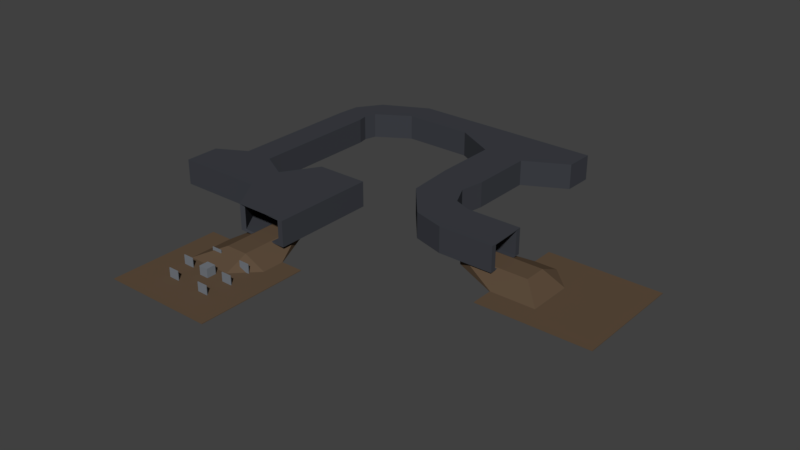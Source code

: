 # Source: AlphaOne.blend  (saved by Blender 2.78.0; exported with 4.5.12 LTS)
import bpy
from mathutils import Matrix  # noqa: F401  (used for matrix-valued properties, if any)

bpy.ops.wm.read_factory_settings(use_empty=True)
scene = bpy.context.scene
scene.name = 'Scene'

# ---- collections
col_collection_1 = bpy.data.collections.new('Collection 1'); scene.collection.children.link(col_collection_1)

# ---- materials (node trees are filled in below, after node groups)
mat_alphalevel = bpy.data.materials.new('AlphaLevel')
mat_alphalevel.alpha_threshold = 0.0
mat_alphalevel.roughness = 0.5
mat_waymaze = bpy.data.materials.new('WayMaze')
mat_waymaze.alpha_threshold = 0.0
mat_waymaze.roughness = 0.5
mat_obstec = bpy.data.materials.new('Obstec')
mat_obstec.alpha_threshold = 0.0
mat_obstec.roughness = 0.5

# ---- material node trees
mat_alphalevel.use_nodes = True; mat_alphalevel.node_tree.nodes.clear()
_N = mat_alphalevel.node_tree.nodes; _L = mat_alphalevel.node_tree.links
n0 = _N.new('ShaderNodeOutputMaterial'); n0.name = 'Material Output'; n0.location = (300, 300)
n1 = _N.new('ShaderNodeBsdfDiffuse'); n1.name = 'Diffuse BSDF'; n1.location = (10, 300)
n1.inputs[0].default_value = (0.1149, 0.07646, 0.04766, 1.0)
_L.new(n1.outputs[0], n0.inputs[0])
n0.is_active_output = True
mat_waymaze.use_nodes = True; mat_waymaze.node_tree.nodes.clear()
_N = mat_waymaze.node_tree.nodes; _L = mat_waymaze.node_tree.links
n0 = _N.new('ShaderNodeOutputMaterial'); n0.name = 'Material Output'; n0.location = (300, 300)
n1 = _N.new('ShaderNodeBsdfDiffuse'); n1.name = 'Diffuse BSDF'; n1.location = (10, 300)
n1.inputs[0].default_value = (0.04789, 0.05093, 0.06072, 1.0)
_L.new(n1.outputs[0], n0.inputs[0])
n0.is_active_output = True
mat_obstec.use_nodes = True; mat_obstec.node_tree.nodes.clear()
_N = mat_obstec.node_tree.nodes; _L = mat_obstec.node_tree.links
n0 = _N.new('ShaderNodeOutputMaterial'); n0.name = 'Material Output'; n0.location = (300, 300)
n1 = _N.new('ShaderNodeBsdfDiffuse'); n1.name = 'Diffuse BSDF'; n1.location = (10, 300)
n1.inputs[0].default_value = (0.1772, 0.1954, 0.2203, 1.0)
_L.new(n1.outputs[0], n0.inputs[0])
n0.is_active_output = True

# ---- world
world_world = bpy.data.worlds.new('World'); scene.world = world_world
world_world.color = (0.05088, 0.05088, 0.05088)
world_world.use_sun_shadow = False
world_world.sun_shadow_jitter_overblur = 0.0
world_world.cycles.sampling_method = 'MANUAL'

# ---- meshes
me_cube_010 = bpy.data.meshes.new('Cube.010')
me_cube_010.from_pydata([(-1.0, -1.0, -1.0), (-1.0, -1.0, 1.0), (-1.0, 1.0, -1.0), (-1.0, 1.0, 1.0), (1.0, -1.0, -1.0), (1.0, -1.0, 1.0), (1.0, 1.0, -1.0), (1.0, 1.0, 1.0), (0.6, 1.0, -1.0), (0.2, 1.857, -1.0), (-0.2, 1.857, -1.0), (-0.6, 1.0, -1.0), (-0.6, 1.0, 1.0), (-0.2, 1.864, 28.95), (0.2, 1.864, 28.95), (0.6, 1.0, 1.0), (-0.6, -1.0, -1.0), (-0.2, -1.0, -1.0), (0.2, -1.0, -1.0), (0.6, -1.0, -1.0), (0.6, -1.0, 1.0), (0.2, -1.0, 1.0), (-0.2, -1.0, 1.0), (-0.6, -1.0, 1.0), (-1.0, 0.6, -1.0), (-1.0, 0.2, -1.0), (-1.0, -0.2, -1.0), (-1.0, -0.6, -1.0), (-1.0, -0.6, 1.0), (-1.0, -0.2, 1.0), (-1.0, 0.2, 1.0), (-1.0, 0.6, 1.0), (1.0, -0.6, -1.0), (1.0, -0.2, -1.0), (1.0, 0.2, -1.0), (1.0, 0.6, -1.0), (1.0, 0.6, 1.0), (1.0, 0.2, 1.0), (1.0, -0.2, 1.0), (1.0, -0.6, 1.0), (0.6, 0.6, 1.0), (0.6, 0.2, 1.0), (0.6, -0.2, 1.0), (0.6, -0.6, 1.0), (0.2, 0.6072, 28.95), (0.2, 0.2, 1.0), (0.2, -0.2, 1.0), (0.2, -0.6, 1.0), (-0.2, 0.6072, 28.95), (-0.2, 0.2, 1.0), (-0.2, -0.2, 1.0), (-0.2, -0.6, 1.0), (-0.6, 0.6, 1.0), (-0.6, 0.2, 1.0), (-0.6, -0.2, 1.0), (-0.6, -0.6, 1.0), (-0.6, 0.6, -1.0), (-0.6, 0.2, -1.0), (-0.6, -0.2, -1.0), (-0.6, -0.6, -1.0), (-0.2, 0.6, -1.0), (-0.2, 0.2, -1.0), (-0.2, -0.2, -1.0), (-0.2, -0.6, -1.0), (0.2, 0.6, -1.0), (0.2, 0.2, -1.0), (0.2, -0.2, -1.0), (0.2, -0.6, -1.0), (0.6, 0.6, -1.0), (0.6, 0.2, -1.0), (0.6, -0.2, -1.0), (0.6, -0.6, -1.0)], [], [(24, 31, 3, 2), (8, 15, 7, 6), (32, 39, 5, 4), (16, 23, 1, 0), (71, 32, 4, 19), (55, 28, 1, 23), (39, 43, 20, 5), (43, 47, 21, 20), (47, 51, 22, 21), (51, 55, 23, 22), (27, 59, 16, 0), (59, 63, 17, 16), (63, 67, 18, 17), (67, 71, 19, 18), (4, 5, 20, 19), (19, 20, 21, 18), (18, 21, 22, 17), (17, 22, 23, 16), (2, 3, 12, 11), (11, 12, 13, 10), (10, 13, 14, 9), (9, 14, 15, 8), (9, 8, 68, 64), (64, 68, 69, 65), (65, 69, 70, 66), (66, 70, 71, 67), (10, 9, 64, 60), (60, 64, 65, 61), (61, 65, 66, 62), (62, 66, 67, 63), (11, 10, 60, 56), (56, 60, 61, 57), (57, 61, 62, 58), (58, 62, 63, 59), (2, 11, 56, 24), (24, 56, 57, 25), (25, 57, 58, 26), (26, 58, 59, 27), (13, 12, 52, 48), (48, 52, 53, 49), (49, 53, 54, 50), (50, 54, 55, 51), (14, 13, 48, 44), (44, 48, 49, 45), (45, 49, 50, 46), (46, 50, 51, 47), (15, 14, 44, 40), (40, 44, 45, 41), (41, 45, 46, 42), (42, 46, 47, 43), (7, 15, 40, 36), (36, 40, 41, 37), (37, 41, 42, 38), (38, 42, 43, 39), (12, 3, 31, 52), (52, 31, 30, 53), (53, 30, 29, 54), (54, 29, 28, 55), (8, 6, 35, 68), (68, 35, 34, 69), (69, 34, 33, 70), (70, 33, 32, 71), (6, 7, 36, 35), (35, 36, 37, 34), (34, 37, 38, 33), (33, 38, 39, 32), (0, 1, 28, 27), (27, 28, 29, 26), (26, 29, 30, 25), (25, 30, 31, 24)])
me_cube_010.materials.append(mat_alphalevel)
me_cube_010.use_remesh_preserve_volume = False
me_cube_010.use_remesh_preserve_attributes = False
me_cube_010.use_mirror_vertex_groups = False
me_cube_010.update()
me_cube_009 = bpy.data.meshes.new('Cube.009')
me_cube_009.from_pydata([(-1.0, -1.0, -1.0), (-1.0, -1.0, 4.55), (-1.0, 3.021, -1.0), (-1.0, 3.021, 4.55), (1.0, -1.0, -1.0), (1.0, -1.0, 4.55), (1.0, 3.021, -1.0), (1.0, 3.021, 4.55), (-1.851, 1.681, -1.0), (-1.851, 0.3405, -1.0), (-1.851, 0.3405, 4.55), (-1.851, 1.681, 4.55), (1.0, 0.3405, -1.0), (1.0, 1.681, -1.0), (1.0, 1.681, 4.55), (1.0, 0.3405, 4.55), (-5.205, 1.681, -1.0), (-5.205, 0.3405, -1.0), (-5.205, 0.3405, 4.55), (-5.205, 1.681, 4.55), (-2.969, 2.299, 4.55), (-4.087, 2.299, 4.55), (-4.087, 0.3405, 4.55), (-2.969, 0.3405, 4.55), (-4.087, 0.3405, -1.0), (-2.969, 0.3405, -1.0), (-4.087, 2.299, -1.0), (-2.969, 2.299, -1.0), (-2.969, 7.342, 4.55), (-4.087, 7.342, 4.55), (-4.087, 7.342, -1.0), (-2.969, 7.342, -1.0), (-3.041, 7.709, 4.55), (-4.014, 8.259, 4.55), (-4.014, 8.259, -1.0), (-3.041, 7.709, -1.0), (-2.908, 8.167, 4.55), (-3.364, 9.188, 4.55), (-3.364, 9.188, -1.0), (-2.908, 8.167, -1.0), (-1.638, 8.958, 4.55), (-1.621, 10.08, 4.55), (-1.621, 10.08, -1.0), (-1.638, 8.958, -1.0), (1.028, 8.958, 4.55), (1.045, 10.08, 4.55), (1.045, 10.08, -1.0), (1.028, 8.958, -1.0), (5.867, 8.958, 4.55), (5.884, 10.08, 4.55), (5.884, 10.08, -1.0), (5.867, 8.958, -1.0), (2.641, 8.089, -1.0), (4.254, 8.089, -1.0), (4.254, 8.089, 4.55), (2.641, 8.089, 4.55), (4.271, 10.08, 4.55), (2.658, 10.08, 4.55), (4.271, 10.08, -1.0), (2.658, 10.08, -1.0), (2.641, 5.645, -1.0), (4.254, 5.645, -1.0), (4.254, 5.645, 4.55), (2.641, 5.645, 4.55), (2.791, 3.774, -1.0), (4.104, 4.712, -1.0), (4.104, 4.712, 4.55), (2.791, 3.774, 4.55), (3.991, 2.36, -1.0), (4.498, 3.892, -1.0), (4.498, 3.892, 4.55), (3.991, 2.36, 4.55), (5.206, 2.009, -1.0), (5.161, 3.622, -1.0), (5.161, 3.622, 4.55), (5.206, 2.009, 4.55), (7.309, 2.009, -1.0), (7.265, 3.622, -1.0), (7.265, 3.622, 4.55), (7.309, 2.009, 4.55), (-0.857, -0.9092, -0.7696), (-0.857, -0.9092, 4.32), (-0.8911, 2.823, -0.8247), (-0.8911, 2.823, 4.375), (0.7978, -1.0, -0.7978), (0.7978, -1.0, 4.348), (0.8349, 2.856, -0.8349), (0.8349, 2.856, 4.385), (-1.819, 1.559, -0.7433), (-1.774, 0.4791, -0.7617), (-1.774, 0.4791, 4.312), (-1.819, 1.559, 4.294), (0.7978, 0.3405, -0.7978), (0.7978, 1.681, -0.7978), (0.7978, 1.681, 4.348), (0.7978, 0.3405, 4.348), (-5.009, 1.566, -0.8259), (-5.039, 0.5056, -0.8349), (-5.039, 0.5056, 4.385), (-5.009, 1.566, 4.376), (-3.102, 2.221, 4.31), (-3.953, 2.221, 4.31), (-4.087, 0.5427, 4.348), (-2.969, 0.5427, 4.348), (-4.087, 0.5427, -0.7978), (-2.969, 0.5427, -0.7978), (-3.953, 2.221, -0.7595), (-3.102, 2.221, -0.7595), (-3.176, 7.322, 4.354), (-3.882, 7.334, 4.351), (-3.882, 7.334, -0.8003), (-3.176, 7.322, -0.8038), (-3.225, 7.717, 4.332), (-3.81, 8.185, 4.364), (-3.81, 8.185, -0.8134), (-3.225, 7.717, -0.7814), (-3.045, 8.272, 4.322), (-3.222, 9.025, 4.363), (-3.222, 9.025, -0.8122), (-3.045, 8.272, -0.7721), (-1.688, 9.132, 4.329), (-1.571, 9.867, 4.362), (-1.571, 9.867, -0.8118), (-1.688, 9.132, -0.7785), (1.073, 9.136, 4.331), (1.045, 9.874, 4.348), (1.045, 9.874, -0.7978), (1.073, 9.136, -0.7808), (5.673, 9.076, 4.376), (5.718, 9.912, 4.386), (5.718, 9.912, -0.8351), (5.673, 9.076, -0.8258), (2.773, 8.168, -0.7591), (4.122, 8.168, -0.7591), (4.122, 8.168, 4.309), (2.773, 8.168, 4.309), (4.271, 9.874, 4.348), (2.658, 9.874, 4.348), (4.271, 9.874, -0.7978), (2.658, 9.874, -0.7978), (2.846, 5.653, -0.8003), (4.048, 5.661, -0.8028), (4.048, 5.661, 4.353), (2.846, 5.653, 4.351), (2.993, 3.858, -0.8158), (3.927, 4.686, -0.7766), (3.927, 4.686, 4.327), (2.993, 3.858, 4.366), (4.11, 2.543, -0.8148), (4.38, 3.766, -0.7719), (4.38, 3.766, 4.322), (4.11, 2.543, 4.365), (5.235, 2.218, -0.8064), (5.125, 3.437, -0.7846), (5.125, 3.437, 4.335), (5.235, 2.218, 4.357), (7.309, 2.213, -0.7996), (7.265, 3.421, -0.796), (7.265, 3.421, 4.346), (7.309, 2.213, 4.35)], [], [(8, 11, 3, 2), (2, 3, 7, 6), (12, 15, 5, 4), (9, 12, 4, 0), (15, 10, 1, 5), (7, 3, 11, 14), (14, 11, 10, 15), (2, 6, 13, 8), (8, 13, 12, 9), (6, 7, 14, 13), (13, 14, 15, 12), (0, 1, 10, 9), (22, 21, 19, 18), (17, 18, 19, 16), (24, 22, 18, 17), (26, 24, 17, 16), (21, 26, 16, 19), (11, 8, 27, 20), (21, 20, 28, 29), (8, 9, 25, 27), (27, 25, 24, 26), (9, 10, 23, 25), (25, 23, 22, 24), (10, 11, 20, 23), (23, 20, 21, 22), (30, 29, 33, 34), (20, 27, 31, 28), (26, 21, 29, 30), (27, 26, 30, 31), (32, 35, 39, 36), (31, 30, 34, 35), (28, 31, 35, 32), (29, 28, 32, 33), (36, 39, 43, 40), (33, 32, 36, 37), (34, 33, 37, 38), (35, 34, 38, 39), (42, 41, 45, 46), (37, 36, 40, 41), (38, 37, 41, 42), (39, 38, 42, 43), (54, 53, 51, 48), (43, 42, 46, 47), (40, 43, 47, 44), (41, 40, 44, 45), (48, 51, 50, 49), (56, 54, 48, 49), (58, 56, 49, 50), (53, 58, 50, 51), (47, 46, 59, 52), (52, 59, 58, 53), (46, 45, 57, 59), (59, 57, 56, 58), (45, 44, 55, 57), (57, 55, 54, 56), (44, 47, 52, 55), (54, 55, 63, 62), (61, 62, 66, 65), (55, 52, 60, 63), (52, 53, 61, 60), (53, 54, 62, 61), (66, 67, 71, 70), (62, 63, 67, 66), (63, 60, 64, 67), (60, 61, 65, 64), (71, 68, 72, 75), (67, 64, 68, 71), (64, 65, 69, 68), (65, 66, 70, 69), (73, 74, 78, 77), (68, 69, 73, 72), (69, 70, 74, 73), (70, 71, 75, 74), (74, 75, 79, 78), (75, 72, 76, 79), (72, 73, 77, 76), (88, 82, 83, 91), (82, 86, 87, 83), (92, 84, 85, 95), (89, 80, 84, 92), (95, 85, 81, 90), (87, 94, 91, 83), (94, 95, 90, 91), (82, 88, 93, 86), (88, 89, 92, 93), (86, 93, 94, 87), (93, 92, 95, 94), (80, 89, 90, 81), (102, 98, 99, 101), (97, 96, 99, 98), (104, 97, 98, 102), (106, 96, 97, 104), (101, 99, 96, 106), (91, 100, 107, 88), (101, 109, 108, 100), (88, 107, 105, 89), (107, 106, 104, 105), (89, 105, 103, 90), (105, 104, 102, 103), (90, 103, 100, 91), (103, 102, 101, 100), (110, 114, 113, 109), (100, 108, 111, 107), (106, 110, 109, 101), (107, 111, 110, 106), (112, 116, 119, 115), (111, 115, 114, 110), (108, 112, 115, 111), (109, 113, 112, 108), (116, 120, 123, 119), (113, 117, 116, 112), (114, 118, 117, 113), (115, 119, 118, 114), (122, 126, 125, 121), (117, 121, 120, 116), (118, 122, 121, 117), (119, 123, 122, 118), (134, 128, 131, 133), (123, 127, 126, 122), (120, 124, 127, 123), (121, 125, 124, 120), (128, 129, 130, 131), (136, 129, 128, 134), (138, 130, 129, 136), (133, 131, 130, 138), (127, 132, 139, 126), (132, 133, 138, 139), (126, 139, 137, 125), (139, 138, 136, 137), (125, 137, 135, 124), (137, 136, 134, 135), (124, 135, 132, 127), (134, 142, 143, 135), (141, 145, 146, 142), (135, 143, 140, 132), (132, 140, 141, 133), (133, 141, 142, 134), (146, 150, 151, 147), (142, 146, 147, 143), (143, 147, 144, 140), (140, 144, 145, 141), (151, 155, 152, 148), (147, 151, 148, 144), (144, 148, 149, 145), (145, 149, 150, 146), (153, 157, 158, 154), (148, 152, 153, 149), (149, 153, 154, 150), (150, 154, 155, 151), (154, 158, 159, 155), (155, 159, 156, 152), (152, 156, 157, 153), (1, 0, 80, 81), (4, 5, 85, 84), (0, 4, 84, 80), (5, 1, 81, 85), (76, 77, 157, 156), (78, 79, 159, 158), (79, 76, 156, 159), (77, 78, 158, 157)])
me_cube_009.materials.append(mat_waymaze)
me_cube_009.use_remesh_preserve_volume = False
me_cube_009.use_remesh_preserve_attributes = False
me_cube_009.use_mirror_vertex_groups = False
me_cube_009.update()
me_cube_008 = bpy.data.meshes.new('Cube.008')
me_cube_008.from_pydata([(-1.0, -1.0, -1.0), (-1.0, -1.0, 1.0), (-1.0, 1.0, -1.0), (-1.0, 1.0, 1.0), (1.0, -1.0, -1.0), (1.0, -1.0, 1.0), (1.0, 1.0, -1.0), (1.0, 1.0, 1.0)], [], [(0, 1, 3, 2), (2, 3, 7, 6), (6, 7, 5, 4), (4, 5, 1, 0), (2, 6, 4, 0), (7, 3, 1, 5)])
me_cube_008.materials.append(mat_obstec)
me_cube_008.use_remesh_preserve_volume = False
me_cube_008.use_remesh_preserve_attributes = False
me_cube_008.use_mirror_vertex_groups = False
me_cube_008.update()
me_cube_007 = bpy.data.meshes.new('Cube.007')
me_cube_007.from_pydata([(-1.0, -1.0, -1.0), (-1.0, -1.0, 1.703), (-1.0, 1.0, -1.0), (-1.0, 1.0, 1.703), (2.089, -1.0, -1.0), (2.089, -1.0, 1.703), (2.089, 1.0, -1.0), (2.089, 1.0, 1.703)], [], [(0, 1, 3, 2), (2, 3, 7, 6), (6, 7, 5, 4), (4, 5, 1, 0), (2, 6, 4, 0), (7, 3, 1, 5)])
me_cube_007.materials.append(mat_obstec)
me_cube_007.use_remesh_preserve_volume = False
me_cube_007.use_remesh_preserve_attributes = False
me_cube_007.use_mirror_vertex_groups = False
me_cube_007.update()
me_cube_006 = bpy.data.meshes.new('Cube.006')
me_cube_006.from_pydata([(-1.0, -1.0, -1.0), (-1.0, -1.0, 1.703), (-1.0, 1.0, -1.0), (-1.0, 1.0, 1.703), (2.089, -1.0, -1.0), (2.089, -1.0, 1.703), (2.089, 1.0, -1.0), (2.089, 1.0, 1.703)], [], [(0, 1, 3, 2), (2, 3, 7, 6), (6, 7, 5, 4), (4, 5, 1, 0), (2, 6, 4, 0), (7, 3, 1, 5)])
me_cube_006.materials.append(mat_obstec)
me_cube_006.use_remesh_preserve_volume = False
me_cube_006.use_remesh_preserve_attributes = False
me_cube_006.use_mirror_vertex_groups = False
me_cube_006.update()
me_cube_005 = bpy.data.meshes.new('Cube.005')
me_cube_005.from_pydata([(-1.0, -1.0, -1.0), (-1.0, -1.0, 1.703), (-1.0, 1.0, -1.0), (-1.0, 1.0, 1.703), (2.089, -1.0, -1.0), (2.089, -1.0, 1.703), (2.089, 1.0, -1.0), (2.089, 1.0, 1.703)], [], [(0, 1, 3, 2), (2, 3, 7, 6), (6, 7, 5, 4), (4, 5, 1, 0), (2, 6, 4, 0), (7, 3, 1, 5)])
me_cube_005.materials.append(mat_obstec)
me_cube_005.use_remesh_preserve_volume = False
me_cube_005.use_remesh_preserve_attributes = False
me_cube_005.use_mirror_vertex_groups = False
me_cube_005.update()
me_cube_004 = bpy.data.meshes.new('Cube.004')
me_cube_004.from_pydata([(-1.0, -1.0, -1.0), (-1.0, -1.0, 1.703), (-1.0, 1.0, -1.0), (-1.0, 1.0, 1.703), (2.089, -1.0, -1.0), (2.089, -1.0, 1.703), (2.089, 1.0, -1.0), (2.089, 1.0, 1.703)], [], [(0, 1, 3, 2), (2, 3, 7, 6), (6, 7, 5, 4), (4, 5, 1, 0), (2, 6, 4, 0), (7, 3, 1, 5)])
me_cube_004.materials.append(mat_obstec)
me_cube_004.use_remesh_preserve_volume = False
me_cube_004.use_remesh_preserve_attributes = False
me_cube_004.use_mirror_vertex_groups = False
me_cube_004.update()
me_cube_003 = bpy.data.meshes.new('Cube.003')
me_cube_003.from_pydata([(-1.0, -1.0, -1.0), (-1.0, -1.0, 1.703), (-1.0, 1.0, -1.0), (-1.0, 1.0, 1.703), (2.089, -1.0, -1.0), (2.089, -1.0, 1.703), (2.089, 1.0, -1.0), (2.089, 1.0, 1.703)], [], [(0, 1, 3, 2), (2, 3, 7, 6), (6, 7, 5, 4), (4, 5, 1, 0), (2, 6, 4, 0), (7, 3, 1, 5)])
me_cube_003.materials.append(mat_obstec)
me_cube_003.use_remesh_preserve_volume = False
me_cube_003.use_remesh_preserve_attributes = False
me_cube_003.use_mirror_vertex_groups = False
me_cube_003.update()
me_cube_002 = bpy.data.meshes.new('Cube.002')
me_cube_002.from_pydata([(-1.0, -1.0, -1.0), (-1.0, -1.0, 1.703), (-1.0, 1.0, -1.0), (-1.0, 1.0, 1.703), (2.089, -1.0, -1.0), (2.089, -1.0, 1.703), (2.089, 1.0, -1.0), (2.089, 1.0, 1.703)], [], [(0, 1, 3, 2), (2, 3, 7, 6), (6, 7, 5, 4), (4, 5, 1, 0), (2, 6, 4, 0), (7, 3, 1, 5)])
me_cube_002.materials.append(mat_obstec)
me_cube_002.use_remesh_preserve_volume = False
me_cube_002.use_remesh_preserve_attributes = False
me_cube_002.use_mirror_vertex_groups = False
me_cube_002.update()
me_cube_001 = bpy.data.meshes.new('Cube.001')
me_cube_001.from_pydata([(-1.0, -1.0, -1.0), (-1.0, -1.0, 1.0), (-1.0, 1.0, -1.0), (-1.0, 1.0, 1.0), (1.0, -1.0, -1.0), (1.0, -1.0, 1.0), (1.0, 1.0, -1.0), (1.0, 1.0, 1.0), (0.6, 1.0, -1.0), (0.2, 1.857, -1.0), (-0.2, 1.857, -1.0), (-0.6, 1.0, -1.0), (-0.6, 1.0, 1.0), (-0.2, 1.864, 28.95), (0.2, 1.864, 28.95), (0.6, 1.0, 1.0), (-0.6, -1.0, -1.0), (-0.2, -1.0, -1.0), (0.2, -1.0, -1.0), (0.6, -1.0, -1.0), (0.6, -1.0, 1.0), (0.2, -1.0, 1.0), (-0.2, -1.0, 1.0), (-0.6, -1.0, 1.0), (-1.0, 0.6, -1.0), (-1.0, 0.2, -1.0), (-1.0, -0.2, -1.0), (-1.0, -0.6, -1.0), (-1.0, -0.6, 1.0), (-1.0, -0.2, 1.0), (-1.0, 0.2, 1.0), (-1.0, 0.6, 1.0), (1.0, -0.6, -1.0), (1.0, -0.2, -1.0), (1.0, 0.2, -1.0), (1.0, 0.6, -1.0), (1.0, 0.6, 1.0), (1.0, 0.2, 1.0), (1.0, -0.2, 1.0), (1.0, -0.6, 1.0), (0.6, 0.6, 1.0), (0.6, 0.2, 1.0), (0.6, -0.2, 1.0), (0.6, -0.6, 1.0), (0.2, 0.6072, 28.95), (0.2, 0.2, 1.0), (0.2, -0.2, 1.0), (0.2, -0.6, 1.0), (-0.2, 0.6072, 28.95), (-0.2, 0.2, 1.0), (-0.2, -0.2, 1.0), (-0.2, -0.6, 1.0), (-0.6, 0.6, 1.0), (-0.6, 0.2, 1.0), (-0.6, -0.2, 1.0), (-0.6, -0.6, 1.0), (-0.6, 0.6, -1.0), (-0.6, 0.2, -1.0), (-0.6, -0.2, -1.0), (-0.6, -0.6, -1.0), (-0.2, 0.6, -1.0), (-0.2, 0.2, -1.0), (-0.2, -0.2, -1.0), (-0.2, -0.6, -1.0), (0.2, 0.6, -1.0), (0.2, 0.2, -1.0), (0.2, -0.2, -1.0), (0.2, -0.6, -1.0), (0.6, 0.6, -1.0), (0.6, 0.2, -1.0), (0.6, -0.2, -1.0), (0.6, -0.6, -1.0)], [], [(24, 31, 3, 2), (8, 15, 7, 6), (32, 39, 5, 4), (16, 23, 1, 0), (71, 32, 4, 19), (55, 28, 1, 23), (39, 43, 20, 5), (43, 47, 21, 20), (47, 51, 22, 21), (51, 55, 23, 22), (27, 59, 16, 0), (59, 63, 17, 16), (63, 67, 18, 17), (67, 71, 19, 18), (4, 5, 20, 19), (19, 20, 21, 18), (18, 21, 22, 17), (17, 22, 23, 16), (2, 3, 12, 11), (11, 12, 13, 10), (10, 13, 14, 9), (9, 14, 15, 8), (9, 8, 68, 64), (64, 68, 69, 65), (65, 69, 70, 66), (66, 70, 71, 67), (10, 9, 64, 60), (60, 64, 65, 61), (61, 65, 66, 62), (62, 66, 67, 63), (11, 10, 60, 56), (56, 60, 61, 57), (57, 61, 62, 58), (58, 62, 63, 59), (2, 11, 56, 24), (24, 56, 57, 25), (25, 57, 58, 26), (26, 58, 59, 27), (13, 12, 52, 48), (48, 52, 53, 49), (49, 53, 54, 50), (50, 54, 55, 51), (14, 13, 48, 44), (44, 48, 49, 45), (45, 49, 50, 46), (46, 50, 51, 47), (15, 14, 44, 40), (40, 44, 45, 41), (41, 45, 46, 42), (42, 46, 47, 43), (7, 15, 40, 36), (36, 40, 41, 37), (37, 41, 42, 38), (38, 42, 43, 39), (12, 3, 31, 52), (52, 31, 30, 53), (53, 30, 29, 54), (54, 29, 28, 55), (8, 6, 35, 68), (68, 35, 34, 69), (69, 34, 33, 70), (70, 33, 32, 71), (6, 7, 36, 35), (35, 36, 37, 34), (34, 37, 38, 33), (33, 38, 39, 32), (0, 1, 28, 27), (27, 28, 29, 26), (26, 29, 30, 25), (25, 30, 31, 24)])
me_cube_001.materials.append(mat_alphalevel)
me_cube_001.use_remesh_preserve_volume = False
me_cube_001.use_remesh_preserve_attributes = False
me_cube_001.use_mirror_vertex_groups = False
me_cube_001.update()

# ---- objects
ob_cube_009 = bpy.data.objects.new('Cube.009', me_cube_010)
ob_cube_008 = bpy.data.objects.new('Cube.008', me_cube_009)
ob_cube_007 = bpy.data.objects.new('Cube.007', me_cube_008)
ob_cube_006 = bpy.data.objects.new('Cube.006', me_cube_007)
ob_cube_005 = bpy.data.objects.new('Cube.005', me_cube_006)
ob_cube_004 = bpy.data.objects.new('Cube.004', me_cube_005)
ob_cube_003 = bpy.data.objects.new('Cube.003', me_cube_004)
ob_cube_002 = bpy.data.objects.new('Cube.002', me_cube_003)
ob_cube_001 = bpy.data.objects.new('Cube.001', me_cube_002)
ob_cube = bpy.data.objects.new('Cube', me_cube_001)

# ---- transforms, parenting, visibility, modifiers, constraints
ob_cube_009.location = (55.21, 35.25, 0.0)
ob_cube_009.rotation_euler = (0.0, -0.0, 1.571)
ob_cube_009.scale = (11.97, 11.97, 0.07544)
ob_cube_009.lineart.crease_threshold = 0.0
ob_cube_008.location = (0.0, 19.47, 2.895)
ob_cube_008.scale = (5.666, 5.666, 1.0)
ob_cube_008.lineart.crease_threshold = 0.0
ob_cube_007.location = (0.0, 0.0, 0.976)
ob_cube_007.lineart.crease_threshold = 0.0
ob_cube_006.location = (-3.85, -4.939, 0.7772)
ob_cube_006.scale = (0.735, 0.07208, 0.735)
ob_cube_006.lineart.crease_threshold = 0.0
ob_cube_005.location = (-3.85, 5.469, 0.7772)
ob_cube_005.scale = (0.735, 0.07208, 0.735)
ob_cube_005.lineart.crease_threshold = 0.0
ob_cube_004.location = (4.013, 4.947, 0.7772)
ob_cube_004.scale = (0.735, 0.07208, 0.735)
ob_cube_004.lineart.crease_threshold = 0.0
ob_cube_003.location = (4.013, -5.101, 0.7772)
ob_cube_003.scale = (0.735, 0.07208, 0.735)
ob_cube_003.lineart.crease_threshold = 0.0
ob_cube_002.location = (-5.554, 0.0, 0.7772)
ob_cube_002.scale = (0.735, 0.07208, 0.735)
ob_cube_002.lineart.crease_threshold = 0.0
ob_cube_001.location = (4.687, 0.0, 0.7772)
ob_cube_001.scale = (0.735, 0.07208, 0.735)
ob_cube_001.lineart.crease_threshold = 0.0
ob_cube.location = (0.0, 0.0, 0.0)
ob_cube.scale = (11.97, 11.97, 0.07544)
ob_cube.lineart.crease_threshold = 0.0

# ---- collection membership
col_collection_1.objects.link(ob_cube_009)
col_collection_1.objects.link(ob_cube_008)
col_collection_1.objects.link(ob_cube_007)
col_collection_1.objects.link(ob_cube_006)
col_collection_1.objects.link(ob_cube_005)
col_collection_1.objects.link(ob_cube_004)
col_collection_1.objects.link(ob_cube_003)
col_collection_1.objects.link(ob_cube_002)
col_collection_1.objects.link(ob_cube_001)
col_collection_1.objects.link(ob_cube)

# ---- scene / render settings (as saved in the file)
scene.frame_start = 1; scene.frame_end = 250; scene.frame_set(1)
scene.render.engine = 'CYCLES'
scene.render.resolution_percentage = 50
scene.render.dither_intensity = 0.0
scene.cycles.use_denoising = False
scene.cycles.samples = 128
scene.cycles.sampling_pattern = 'TABULATED_SOBOL'
scene.cycles.light_sampling_threshold = 0.0
scene.cycles.use_adaptive_sampling = False
scene.cycles.use_light_tree = False
scene.cycles.blur_glossy = 0.0
scene.cycles.sample_clamp_indirect = 0.0
scene.view_settings.view_transform = 'Standard'
bpy.context.view_layer.update()

# ---- added for rendering (the .blend has no active camera and no usable light): camera, sun
cam_auto = bpy.data.cameras.new('AutoCamera')
cam_auto.lens = 50.0
cam_auto.sensor_width = 36.0
cam_auto.clip_end = 2131.87
ob_auto_camera = bpy.data.objects.new('AutoCamera', cam_auto)
scene.collection.objects.link(ob_auto_camera)
ob_auto_camera.location = (140.317, -113.472, 100.865)
ob_auto_camera.rotation_euler = (1.09748, -7.21219e-08, 0.694738)
scene.camera = ob_auto_camera
light_auto_sun = bpy.data.lights.new('AutoSun', 'SUN')
light_auto_sun.energy = 3.0
light_auto_sun.angle = 0.0523599
ob_auto_sun = bpy.data.objects.new('AutoSun', light_auto_sun)
scene.collection.objects.link(ob_auto_sun)
ob_auto_sun.rotation_euler = (0.872665, 0.174533, 0.523599)
bpy.context.view_layer.update()
